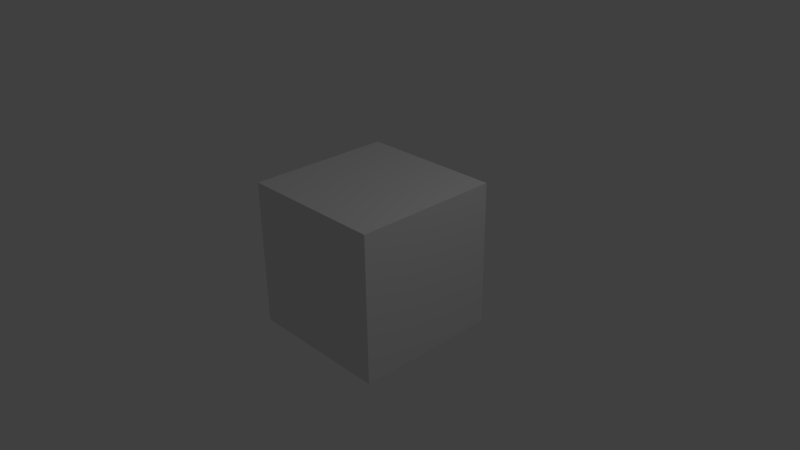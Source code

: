 # Source: lecture.blend  (saved by Blender 2.63.0; exported with 4.5.12 LTS)
import bpy
from mathutils import Matrix  # noqa: F401  (used for matrix-valued properties, if any)

bpy.ops.wm.read_factory_settings(use_empty=True)
scene = bpy.context.scene
scene.name = 'Scene'

# ---- collections
col_collection_1 = bpy.data.collections.new('Collection 1'); scene.collection.children.link(col_collection_1)

# ---- materials (node trees are filled in below, after node groups)
mat_material = bpy.data.materials.new('Material')
mat_material.alpha_threshold = 0.0
mat_material.use_transparent_shadow = False
mat_material.roughness = 0.5
mat_material.line_color = (0.0, 0.0, 0.0, 1.0)

# ---- material node trees

# ---- world
world_world = bpy.data.worlds.new('World'); scene.world = world_world
world_world.color = (0.05088, 0.05088, 0.05088)
world_world.use_sun_shadow = False
world_world.sun_shadow_jitter_overblur = 0.0
world_world.cycles.sampling_method = 'MANUAL'
world_world.cycles.sample_map_resolution = 256

# ---- cameras
cam_camera = bpy.data.cameras.new('Camera')
cam_camera.clip_end = 100.0
cam_camera.lens = 35.0
cam_camera.sensor_width = 32.0
cam_camera.sensor_height = 18.0
cam_camera.ortho_scale = 7.314
cam_camera.dof.focus_distance = 0.0
cam_camera.dof.aperture_fstop = 128.0

# ---- lights
light_lamp = bpy.data.lights.new('Lamp', 'POINT')
light_lamp.transmission_factor = 0.0
light_lamp.cutoff_distance = 30.0
light_lamp.energy = 100.0
light_lamp.shadow_buffer_clip_start = 1.001
light_lamp.shadow_soft_size = 1.0
light_lamp.shadow_maximum_resolution = 0.006
light_lamp.use_absolute_resolution = True
light_lamp.cycles.use_multiple_importance_sampling = False

# ---- meshes
me_cube = bpy.data.meshes.new('Cube')
me_cube.from_pydata([(1.0, 1.0, -1.0), (1.0, -1.0, -1.0), (-1.0, -1.0, -1.0), (-1.0, 1.0, -1.0), (1.0, 1.0, 1.0), (1.0, -1.0, 1.0), (-1.0, -1.0, 1.0), (-1.0, 1.0, 1.0)], [], [(0, 1, 2, 3), (4, 7, 6, 5), (0, 4, 5, 1), (1, 5, 6, 2), (2, 6, 7, 3), (4, 0, 3, 7)])
me_cube.materials.append(mat_material)
me_cube.use_remesh_preserve_volume = False
me_cube.use_remesh_preserve_attributes = False
me_cube.use_mirror_vertex_groups = False
me_cube.update()

# ---- objects
ob_cube = bpy.data.objects.new('Cube', me_cube)
ob_lamp = bpy.data.objects.new('Lamp', light_lamp)
ob_camera = bpy.data.objects.new('Camera', cam_camera)

# ---- transforms, parenting, visibility, modifiers, constraints
ob_cube.location = (0.0, 0.0, 0.0)
ob_cube.lock_rotations_4d = False
ob_cube.empty_display_type = 'ARROWS'
ob_cube.lineart.crease_threshold = 0.0
ob_lamp.location = (4.076, 1.005, 5.904)
ob_lamp.rotation_euler = (0.6503, 0.05522, 1.866)
ob_lamp.lock_rotations_4d = False
ob_lamp.empty_display_type = 'ARROWS'
ob_lamp.color = (0.0, 0.0, 0.0, 0.0)
ob_lamp.lineart.crease_threshold = 0.0
ob_camera.location = (7.481, -6.508, 5.344)
ob_camera.rotation_euler = (1.109, 0.01082, 0.8149)
ob_camera.lock_rotations_4d = False
ob_camera.empty_display_type = 'ARROWS'
ob_camera.color = (0.0, 0.0, 0.0, 0.0)
ob_camera.display_type = 'WIRE'
ob_camera.lineart.crease_threshold = 0.0

# ---- collection membership
col_collection_1.objects.link(ob_cube)
col_collection_1.objects.link(ob_lamp)
col_collection_1.objects.link(ob_camera)

# ---- scene / render settings (as saved in the file)
scene.camera = ob_camera
scene.frame_start = 1; scene.frame_end = 250; scene.frame_set(1)
scene.render.engine = 'BLENDER_EEVEE_NEXT'
scene.render.image_settings.color_mode = 'RGB'
scene.render.image_settings.compression = 90
scene.render.resolution_percentage = 50
scene.render.dither_intensity = 0.0
scene.render.bake_margin = 2
scene.render.bake_bias = 0.0
scene.cycles.use_denoising = False
scene.cycles.samples = 10
scene.cycles.sampling_pattern = 'TABULATED_SOBOL'
scene.cycles.light_sampling_threshold = 0.0
scene.cycles.use_adaptive_sampling = False
scene.cycles.use_light_tree = False
scene.cycles.blur_glossy = 0.0
scene.cycles.volume_bounces = 1
scene.cycles.pixel_filter_type = 'GAUSSIAN'
scene.cycles.sample_clamp_indirect = 0.0
scene.view_settings.view_transform = 'Standard'
bpy.context.view_layer.update()
